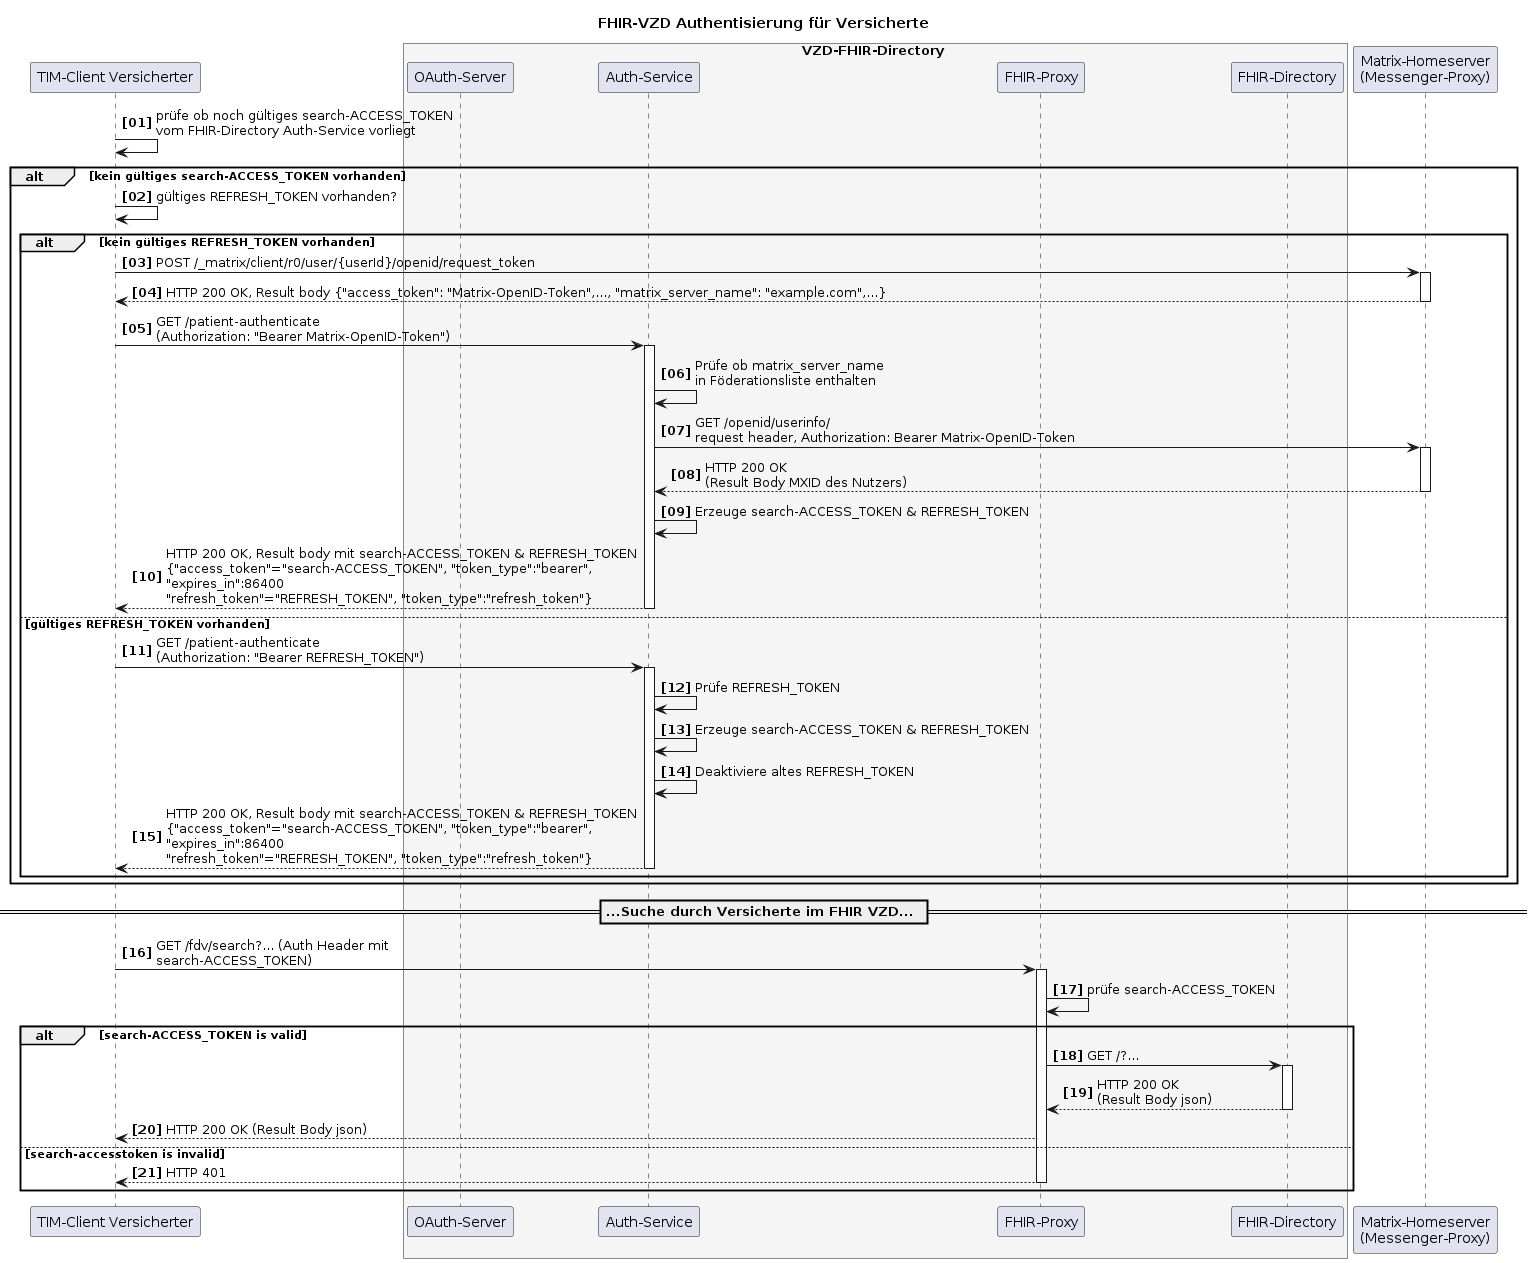

The diagram above was rendered by PlantUML. Its source (embedded in the PNG):
@startuml
autonumber 1 1 "<b>[00]"
title "FHIR-VZD Authentisierung für Versicherte"

participant VClient as "TIM-Client Versicherter"

box VZD-FHIR-Directory #WhiteSmoke
    participant "OAuth-Server" as VzdOAuth
    participant "Auth-Service" as VzdAuth
    participant fp as "FHIR-Proxy"
    participant fd as "FHIR-Directory"
end box

participant hs as "Matrix-Homeserver\n(Messenger-Proxy)"

VClient-> VClient: prüfe ob noch gültiges search-ACCESS_TOKEN\nvom FHIR-Directory Auth-Service vorliegt

alt kein gültiges search-ACCESS_TOKEN vorhanden
VClient->VClient: gültiges REFRESH_TOKEN vorhanden?
alt kein gültiges REFRESH_TOKEN vorhanden
   VClient-> hs: POST /_matrix/client/r0/user/{userId}/openid/request_token
   activate hs
   hs --> VClient: HTTP 200 OK, Result body {"access_token": "Matrix-OpenID-Token",..., "matrix_server_name": "example.com",...}
   deactivate hs

   VClient->VzdAuth++: GET /patient-authenticate \n(Authorization: "Bearer Matrix-OpenID-Token")

   VzdAuth-> VzdAuth: Prüfe ob matrix_server_name\nin Föderationsliste enthalten
   VzdAuth-> hs: GET /openid/userinfo/\nrequest header, Authorization: Bearer Matrix-OpenID-Token
   activate hs
   hs --> VzdAuth: HTTP 200 OK\n(Result Body MXID des Nutzers)
   deactivate hs
   VzdAuth->VzdAuth: Erzeuge search-ACCESS_TOKEN & REFRESH_TOKEN
   VzdAuth--> VClient: HTTP 200 OK, Result body mit search-ACCESS_TOKEN & REFRESH_TOKEN\n{"access_token"="search-ACCESS_TOKEN", "token_type":"bearer",\n"expires_in":86400\n"refresh_token"="REFRESH_TOKEN", "token_type":"refresh_token"}
   deactivate VzdAuth

 else gültiges REFRESH_TOKEN vorhanden
   VClient->VzdAuth++: GET /patient-authenticate \n(Authorization: "Bearer REFRESH_TOKEN")
   VzdAuth->VzdAuth: Prüfe REFRESH_TOKEN
   VzdAuth->VzdAuth: Erzeuge search-ACCESS_TOKEN & REFRESH_TOKEN
   VzdAuth->VzdAuth: Deaktiviere altes REFRESH_TOKEN
   VzdAuth--> VClient: HTTP 200 OK, Result body mit search-ACCESS_TOKEN & REFRESH_TOKEN\n{"access_token"="search-ACCESS_TOKEN", "token_type":"bearer",\n"expires_in":86400\n"refresh_token"="REFRESH_TOKEN", "token_type":"refresh_token"}
   deactivate VzdAuth

end

end

== ...Suche durch Versicherte im FHIR VZD... ==

VClient -> fp: GET /fdv/search?... (Auth Header mit\nsearch-ACCESS_TOKEN)
activate fp
fp -> fp: prüfe search-ACCESS_TOKEN

alt search-ACCESS_TOKEN is valid
   fp -> fd: GET /?...
   activate fd
   fd --> fp: HTTP 200 OK\n(Result Body json)
   deactivate fd
   fp --> VClient : HTTP 200 OK (Result Body json)
 else search-accesstoken is invalid
   fp --> VClient : HTTP 401
   deactivate fp
end

@enduml